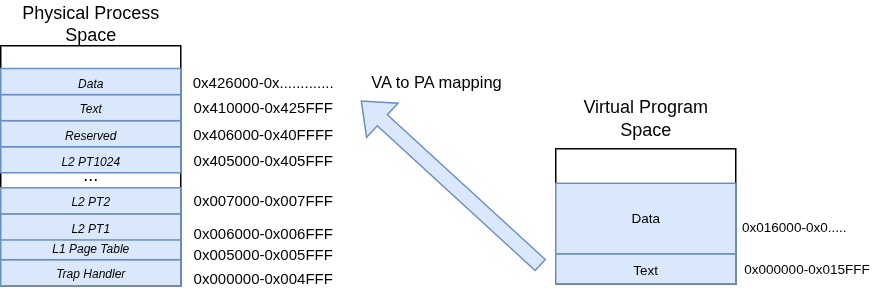

The diagram above was exported from draw.io. Its source (the exported page's mxGraphModel, read from the mxfile embedded in the PNG):
<mxGraphModel dx="603" dy="392" grid="1" gridSize="10" guides="1" tooltips="1" connect="1" arrows="1" fold="1" page="1" pageScale="1" pageWidth="850" pageHeight="1100" math="0" shadow="0">
  <root>
    <mxCell id="0" />
    <mxCell id="1" parent="0" />
    <mxCell id="cca59R7uKEKJ04dQ31YF-2" value="" style="rounded=0;whiteSpace=wrap;html=1;" vertex="1" parent="1">
      <mxGeometry x="570" y="528.6899999999999" width="120" height="90" as="geometry" />
    </mxCell>
    <mxCell id="cca59R7uKEKJ04dQ31YF-3" value="&lt;font style=&quot;font-size: 9px;&quot;&gt;Text&lt;/font&gt;" style="rounded=0;whiteSpace=wrap;html=1;fillColor=#dae8fc;strokeColor=#6c8ebf;" vertex="1" parent="1">
      <mxGeometry x="570" y="598.6899999999999" width="120" height="20" as="geometry" />
    </mxCell>
    <mxCell id="cca59R7uKEKJ04dQ31YF-4" value="&lt;font style=&quot;font-size: 9px;&quot;&gt;0x000000-0x015FFF&lt;/font&gt;" style="text;html=1;whiteSpace=wrap;strokeColor=none;fillColor=none;align=center;verticalAlign=middle;rounded=0;fontSize=6;" vertex="1" parent="1">
      <mxGeometry x="690" y="603.9599999999999" width="95" height="9.46" as="geometry" />
    </mxCell>
    <mxCell id="cca59R7uKEKJ04dQ31YF-6" value="Data" style="rounded=0;whiteSpace=wrap;html=1;fontSize=9;fillColor=#dae8fc;strokeColor=#6c8ebf;" vertex="1" parent="1">
      <mxGeometry x="570" y="551.6899999999999" width="120" height="47" as="geometry" />
    </mxCell>
    <mxCell id="cca59R7uKEKJ04dQ31YF-8" value="&lt;font style=&quot;font-size: 9px;&quot;&gt;0x016000-0x0.....&lt;/font&gt;" style="text;html=1;whiteSpace=wrap;strokeColor=none;fillColor=none;align=center;verticalAlign=middle;rounded=0;fontSize=6;" vertex="1" parent="1">
      <mxGeometry x="690" y="576.04" width="77.5" height="9.46" as="geometry" />
    </mxCell>
    <mxCell id="cca59R7uKEKJ04dQ31YF-9" value="" style="rounded=0;whiteSpace=wrap;html=1;" vertex="1" parent="1">
      <mxGeometry x="200" y="460" width="120" height="160" as="geometry" />
    </mxCell>
    <mxCell id="cca59R7uKEKJ04dQ31YF-21" value="&lt;font style=&quot;font-size: 8px;&quot;&gt;&lt;i&gt;Trap Handler&lt;/i&gt;&lt;/font&gt;" style="rounded=0;whiteSpace=wrap;html=1;fillColor=#dae8fc;strokeColor=#6c8ebf;" vertex="1" parent="1">
      <mxGeometry x="200" y="602.62" width="120" height="17.38" as="geometry" />
    </mxCell>
    <mxCell id="cca59R7uKEKJ04dQ31YF-23" value="&lt;font style=&quot;font-size: 8px;&quot;&gt;&lt;i&gt;L1 Page Table&lt;/i&gt;&lt;/font&gt;" style="rounded=0;whiteSpace=wrap;html=1;fillColor=#dae8fc;strokeColor=#6c8ebf;" vertex="1" parent="1">
      <mxGeometry x="200" y="585.24" width="120" height="17.38" as="geometry" />
    </mxCell>
    <mxCell id="cca59R7uKEKJ04dQ31YF-24" value="&lt;font style=&quot;font-size: 8px;&quot;&gt;&lt;i&gt;L2 PT1&lt;/i&gt;&lt;/font&gt;" style="rounded=0;whiteSpace=wrap;html=1;fillColor=#dae8fc;strokeColor=#6c8ebf;" vertex="1" parent="1">
      <mxGeometry x="200" y="572.08" width="120" height="17.38" as="geometry" />
    </mxCell>
    <mxCell id="cca59R7uKEKJ04dQ31YF-25" value="&lt;font style=&quot;font-size: 8px;&quot;&gt;&lt;i&gt;L2 PT2&lt;/i&gt;&lt;/font&gt;" style="rounded=0;whiteSpace=wrap;html=1;fillColor=#dae8fc;strokeColor=#6c8ebf;" vertex="1" parent="1">
      <mxGeometry x="200" y="554.7" width="120" height="17.38" as="geometry" />
    </mxCell>
    <mxCell id="cca59R7uKEKJ04dQ31YF-29" value="..." style="text;html=1;align=center;verticalAlign=bottom;whiteSpace=wrap;rounded=0;" vertex="1" parent="1">
      <mxGeometry x="200" y="544.7" width="120" height="10" as="geometry" />
    </mxCell>
    <mxCell id="cca59R7uKEKJ04dQ31YF-31" value="&lt;font style=&quot;font-size: 8px;&quot;&gt;&lt;i&gt;L2 PT1024&lt;/i&gt;&lt;/font&gt;" style="rounded=0;whiteSpace=wrap;html=1;fillColor=#dae8fc;strokeColor=#6c8ebf;" vertex="1" parent="1">
      <mxGeometry x="200" y="527.32" width="120" height="17.38" as="geometry" />
    </mxCell>
    <mxCell id="cca59R7uKEKJ04dQ31YF-32" value="&lt;font style=&quot;font-size: 8px;&quot;&gt;&lt;i&gt;Reserved&lt;/i&gt;&lt;/font&gt;" style="rounded=0;whiteSpace=wrap;html=1;fillColor=#dae8fc;strokeColor=#6c8ebf;" vertex="1" parent="1">
      <mxGeometry x="200" y="509.94" width="120" height="17.38" as="geometry" />
    </mxCell>
    <mxCell id="cca59R7uKEKJ04dQ31YF-33" value="&lt;font style=&quot;font-size: 8px;&quot;&gt;&lt;i&gt;Text&lt;/i&gt;&lt;/font&gt;" style="rounded=0;whiteSpace=wrap;html=1;fillColor=#dae8fc;strokeColor=#6c8ebf;" vertex="1" parent="1">
      <mxGeometry x="200" y="492.56" width="120" height="17.38" as="geometry" />
    </mxCell>
    <mxCell id="cca59R7uKEKJ04dQ31YF-34" value="&lt;font style=&quot;font-size: 8px;&quot;&gt;&lt;i&gt;Data&lt;/i&gt;&lt;/font&gt;" style="rounded=0;whiteSpace=wrap;html=1;fillColor=#dae8fc;strokeColor=#6c8ebf;" vertex="1" parent="1">
      <mxGeometry x="200" y="475.18" width="120" height="17.38" as="geometry" />
    </mxCell>
    <mxCell id="cca59R7uKEKJ04dQ31YF-35" value="0x000000-0x004FFF" style="text;html=1;whiteSpace=wrap;strokeColor=none;fillColor=none;align=center;verticalAlign=middle;rounded=0;fontSize=10;" vertex="1" parent="1">
      <mxGeometry x="325" y="610.54" width="100" height="9.46" as="geometry" />
    </mxCell>
    <mxCell id="cca59R7uKEKJ04dQ31YF-37" value="0x005000-0x005FFF" style="text;html=1;whiteSpace=wrap;strokeColor=none;fillColor=none;align=center;verticalAlign=middle;rounded=0;fontSize=10;" vertex="1" parent="1">
      <mxGeometry x="325" y="594.73" width="100" height="9.46" as="geometry" />
    </mxCell>
    <mxCell id="cca59R7uKEKJ04dQ31YF-38" value="0x006000-0x006FFF" style="text;html=1;whiteSpace=wrap;strokeColor=none;fillColor=none;align=center;verticalAlign=middle;rounded=0;fontSize=10;" vertex="1" parent="1">
      <mxGeometry x="325" y="580" width="100" height="9.46" as="geometry" />
    </mxCell>
    <mxCell id="cca59R7uKEKJ04dQ31YF-39" value="0x007000-0x007FFF" style="text;html=1;whiteSpace=wrap;strokeColor=none;fillColor=none;align=center;verticalAlign=middle;rounded=0;fontSize=10;" vertex="1" parent="1">
      <mxGeometry x="325" y="558.66" width="100" height="9.46" as="geometry" />
    </mxCell>
    <mxCell id="cca59R7uKEKJ04dQ31YF-40" value="0x405000-0x405FFF" style="text;html=1;whiteSpace=wrap;strokeColor=none;fillColor=none;align=center;verticalAlign=middle;rounded=0;fontSize=10;" vertex="1" parent="1">
      <mxGeometry x="325" y="531.28" width="100" height="9.46" as="geometry" />
    </mxCell>
    <mxCell id="cca59R7uKEKJ04dQ31YF-41" value="0x406000-0x40FFFF" style="text;html=1;whiteSpace=wrap;strokeColor=none;fillColor=none;align=center;verticalAlign=middle;rounded=0;fontSize=10;" vertex="1" parent="1">
      <mxGeometry x="325" y="513.9" width="100" height="9.46" as="geometry" />
    </mxCell>
    <mxCell id="cca59R7uKEKJ04dQ31YF-42" value="0x410000-0x425FFF" style="text;html=1;whiteSpace=wrap;strokeColor=none;fillColor=none;align=center;verticalAlign=middle;rounded=0;fontSize=10;" vertex="1" parent="1">
      <mxGeometry x="325" y="496.52" width="100" height="9.46" as="geometry" />
    </mxCell>
    <mxCell id="cca59R7uKEKJ04dQ31YF-43" value="0x426000-0x............." style="text;html=1;whiteSpace=wrap;strokeColor=none;fillColor=none;align=center;verticalAlign=middle;rounded=0;fontSize=10;" vertex="1" parent="1">
      <mxGeometry x="325" y="479.14000000000004" width="100" height="9.46" as="geometry" />
    </mxCell>
    <mxCell id="cca59R7uKEKJ04dQ31YF-44" value="Physical Process Space" style="text;html=1;align=center;verticalAlign=middle;whiteSpace=wrap;rounded=0;" vertex="1" parent="1">
      <mxGeometry x="200" y="430" width="120" height="30" as="geometry" />
    </mxCell>
    <mxCell id="cca59R7uKEKJ04dQ31YF-45" value="Virtual Program Space" style="text;html=1;align=center;verticalAlign=middle;whiteSpace=wrap;rounded=0;" vertex="1" parent="1">
      <mxGeometry x="580" y="492.56000000000006" width="100" height="30" as="geometry" />
    </mxCell>
    <mxCell id="-tu8EtTRabxaTWSgt6S_-5" value="" style="shape=flexArrow;endArrow=classic;html=1;rounded=0;fillColor=#dae8fc;strokeColor=#6c8ebf;" edge="1" parent="1">
      <mxGeometry width="50" height="50" relative="1" as="geometry">
        <mxPoint x="560" y="606.52" as="sourcePoint" />
        <mxPoint x="440" y="496.52" as="targetPoint" />
      </mxGeometry>
    </mxCell>
    <mxCell id="-tu8EtTRabxaTWSgt6S_-6" value="VA to PA mapping" style="edgeLabel;html=1;align=center;verticalAlign=middle;resizable=0;points=[];" vertex="1" connectable="0" parent="-tu8EtTRabxaTWSgt6S_-5">
      <mxGeometry x="0.3214" y="4" relative="1" as="geometry">
        <mxPoint x="12" y="-53" as="offset" />
      </mxGeometry>
    </mxCell>
  </root>
</mxGraphModel>